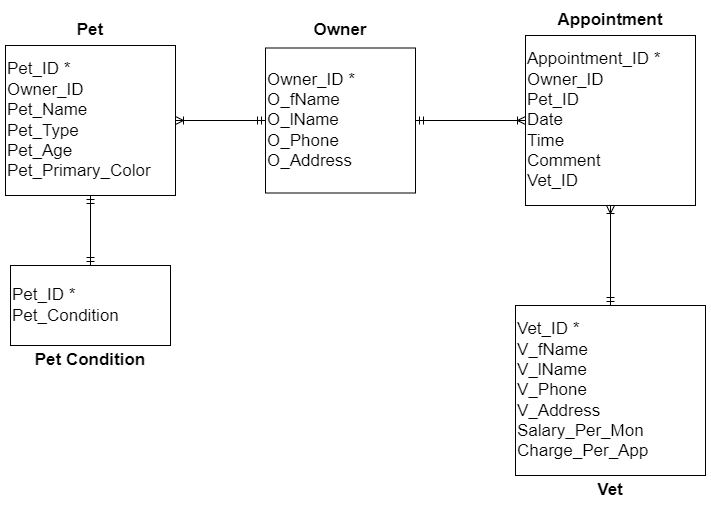

The diagram above was exported from draw.io. Its source (the exported page's mxGraphModel, read from the mxfile embedded in the PNG):
<mxGraphModel dx="1902" dy="1026" grid="1" gridSize="10" guides="1" tooltips="1" connect="1" arrows="1" fold="1" page="1" pageScale="1" pageWidth="850" pageHeight="1100" math="0" shadow="0">
  <root>
    <mxCell id="0" />
    <mxCell id="1" parent="0" />
    <mxCell id="SHnN_xxaTolUwOdRSdhf-7" style="edgeStyle=orthogonalEdgeStyle;rounded=0;orthogonalLoop=1;jettySize=auto;html=1;exitX=1;exitY=0.5;exitDx=0;exitDy=0;entryX=0;entryY=0.5;entryDx=0;entryDy=0;fontSize=17;endArrow=ERmandOne;endFill=0;startArrow=ERoneToMany;startFill=0;" edge="1" parent="1" source="SHnN_xxaTolUwOdRSdhf-2" target="SHnN_xxaTolUwOdRSdhf-3">
      <mxGeometry relative="1" as="geometry" />
    </mxCell>
    <mxCell id="SHnN_xxaTolUwOdRSdhf-9" style="edgeStyle=orthogonalEdgeStyle;rounded=0;orthogonalLoop=1;jettySize=auto;html=1;exitX=0.5;exitY=1;exitDx=0;exitDy=0;entryX=0.5;entryY=0;entryDx=0;entryDy=0;fontSize=17;endArrow=ERmandOne;endFill=0;startArrow=ERmandOne;startFill=0;" edge="1" parent="1" source="SHnN_xxaTolUwOdRSdhf-2" target="SHnN_xxaTolUwOdRSdhf-4">
      <mxGeometry relative="1" as="geometry" />
    </mxCell>
    <mxCell id="SHnN_xxaTolUwOdRSdhf-2" value="&lt;font style=&quot;font-size: 17px;&quot;&gt;Pet_ID *&lt;br&gt;Owner_ID&lt;br&gt;Pet_Name&lt;br&gt;Pet_Type&lt;br&gt;Pet_Age&lt;br&gt;Pet_Primary_Color&lt;/font&gt;" style="rounded=0;whiteSpace=wrap;html=1;align=left;" vertex="1" parent="1">
      <mxGeometry x="70" y="90" width="170" height="150" as="geometry" />
    </mxCell>
    <mxCell id="SHnN_xxaTolUwOdRSdhf-8" style="edgeStyle=orthogonalEdgeStyle;rounded=0;orthogonalLoop=1;jettySize=auto;html=1;exitX=1;exitY=0.5;exitDx=0;exitDy=0;entryX=0;entryY=0.5;entryDx=0;entryDy=0;fontSize=17;endArrow=ERoneToMany;endFill=0;startArrow=ERmandOne;startFill=0;" edge="1" parent="1" source="SHnN_xxaTolUwOdRSdhf-3" target="SHnN_xxaTolUwOdRSdhf-5">
      <mxGeometry relative="1" as="geometry" />
    </mxCell>
    <mxCell id="SHnN_xxaTolUwOdRSdhf-3" value="Owner_ID *&lt;br&gt;O_fName&lt;br&gt;O_lName&lt;br&gt;O_Phone&lt;br&gt;O_Address" style="rounded=0;whiteSpace=wrap;html=1;fontSize=17;align=left;" vertex="1" parent="1">
      <mxGeometry x="330" y="92.5" width="150" height="145" as="geometry" />
    </mxCell>
    <mxCell id="SHnN_xxaTolUwOdRSdhf-4" value="Pet_ID *&lt;br&gt;Pet_Condition" style="rounded=0;whiteSpace=wrap;html=1;fontSize=17;align=left;" vertex="1" parent="1">
      <mxGeometry x="75" y="310" width="160" height="80" as="geometry" />
    </mxCell>
    <mxCell id="SHnN_xxaTolUwOdRSdhf-10" style="edgeStyle=orthogonalEdgeStyle;rounded=0;orthogonalLoop=1;jettySize=auto;html=1;exitX=0.5;exitY=1;exitDx=0;exitDy=0;entryX=0.5;entryY=0;entryDx=0;entryDy=0;fontSize=17;endArrow=ERmandOne;endFill=0;startArrow=ERoneToMany;startFill=0;" edge="1" parent="1" source="SHnN_xxaTolUwOdRSdhf-5" target="SHnN_xxaTolUwOdRSdhf-6">
      <mxGeometry relative="1" as="geometry" />
    </mxCell>
    <mxCell id="SHnN_xxaTolUwOdRSdhf-5" value="Appointment_ID *&lt;br&gt;Owner_ID&lt;br&gt;Pet_ID&lt;br&gt;Date&lt;br&gt;Time&lt;br&gt;Comment&lt;br&gt;Vet_ID" style="rounded=0;whiteSpace=wrap;html=1;fontSize=17;align=left;" vertex="1" parent="1">
      <mxGeometry x="590" y="80" width="170" height="170" as="geometry" />
    </mxCell>
    <mxCell id="SHnN_xxaTolUwOdRSdhf-6" value="Vet_ID *&lt;br&gt;V_fName&lt;br&gt;V_lName&lt;br&gt;V_Phone&lt;br&gt;V_Address&lt;br&gt;Salary_Per_Mon&lt;br&gt;Charge_Per_App" style="rounded=0;whiteSpace=wrap;html=1;fontSize=17;align=left;" vertex="1" parent="1">
      <mxGeometry x="580" y="350" width="190" height="170" as="geometry" />
    </mxCell>
    <mxCell id="SHnN_xxaTolUwOdRSdhf-16" value="&lt;b&gt;Pet&lt;/b&gt;" style="text;html=1;strokeColor=none;fillColor=none;align=center;verticalAlign=middle;whiteSpace=wrap;rounded=0;fontSize=17;" vertex="1" parent="1">
      <mxGeometry x="125" y="60" width="60" height="30" as="geometry" />
    </mxCell>
    <mxCell id="SHnN_xxaTolUwOdRSdhf-17" value="&lt;font color=&quot;#000000&quot;&gt;&lt;b&gt;Owner&lt;/b&gt;&lt;/font&gt;" style="text;html=1;strokeColor=none;fillColor=none;align=center;verticalAlign=middle;whiteSpace=wrap;rounded=0;fontSize=17;fontColor=#FF3333;" vertex="1" parent="1">
      <mxGeometry x="375" y="60" width="60" height="30" as="geometry" />
    </mxCell>
    <mxCell id="SHnN_xxaTolUwOdRSdhf-18" value="&lt;b&gt;Appointment&lt;/b&gt;" style="text;html=1;strokeColor=none;fillColor=none;align=center;verticalAlign=middle;whiteSpace=wrap;rounded=0;fontSize=17;fontColor=#000000;" vertex="1" parent="1">
      <mxGeometry x="625" y="50" width="100" height="30" as="geometry" />
    </mxCell>
    <mxCell id="SHnN_xxaTolUwOdRSdhf-19" value="&lt;b&gt;Vet&lt;/b&gt;" style="text;html=1;strokeColor=none;fillColor=none;align=center;verticalAlign=middle;whiteSpace=wrap;rounded=0;fontSize=17;fontColor=#000000;" vertex="1" parent="1">
      <mxGeometry x="645" y="520" width="60" height="30" as="geometry" />
    </mxCell>
    <mxCell id="SHnN_xxaTolUwOdRSdhf-20" value="&lt;b&gt;Pet Condition&lt;/b&gt;" style="text;html=1;strokeColor=none;fillColor=none;align=center;verticalAlign=middle;whiteSpace=wrap;rounded=0;fontSize=17;fontColor=#000000;" vertex="1" parent="1">
      <mxGeometry x="95" y="390" width="120" height="30" as="geometry" />
    </mxCell>
  </root>
</mxGraphModel>